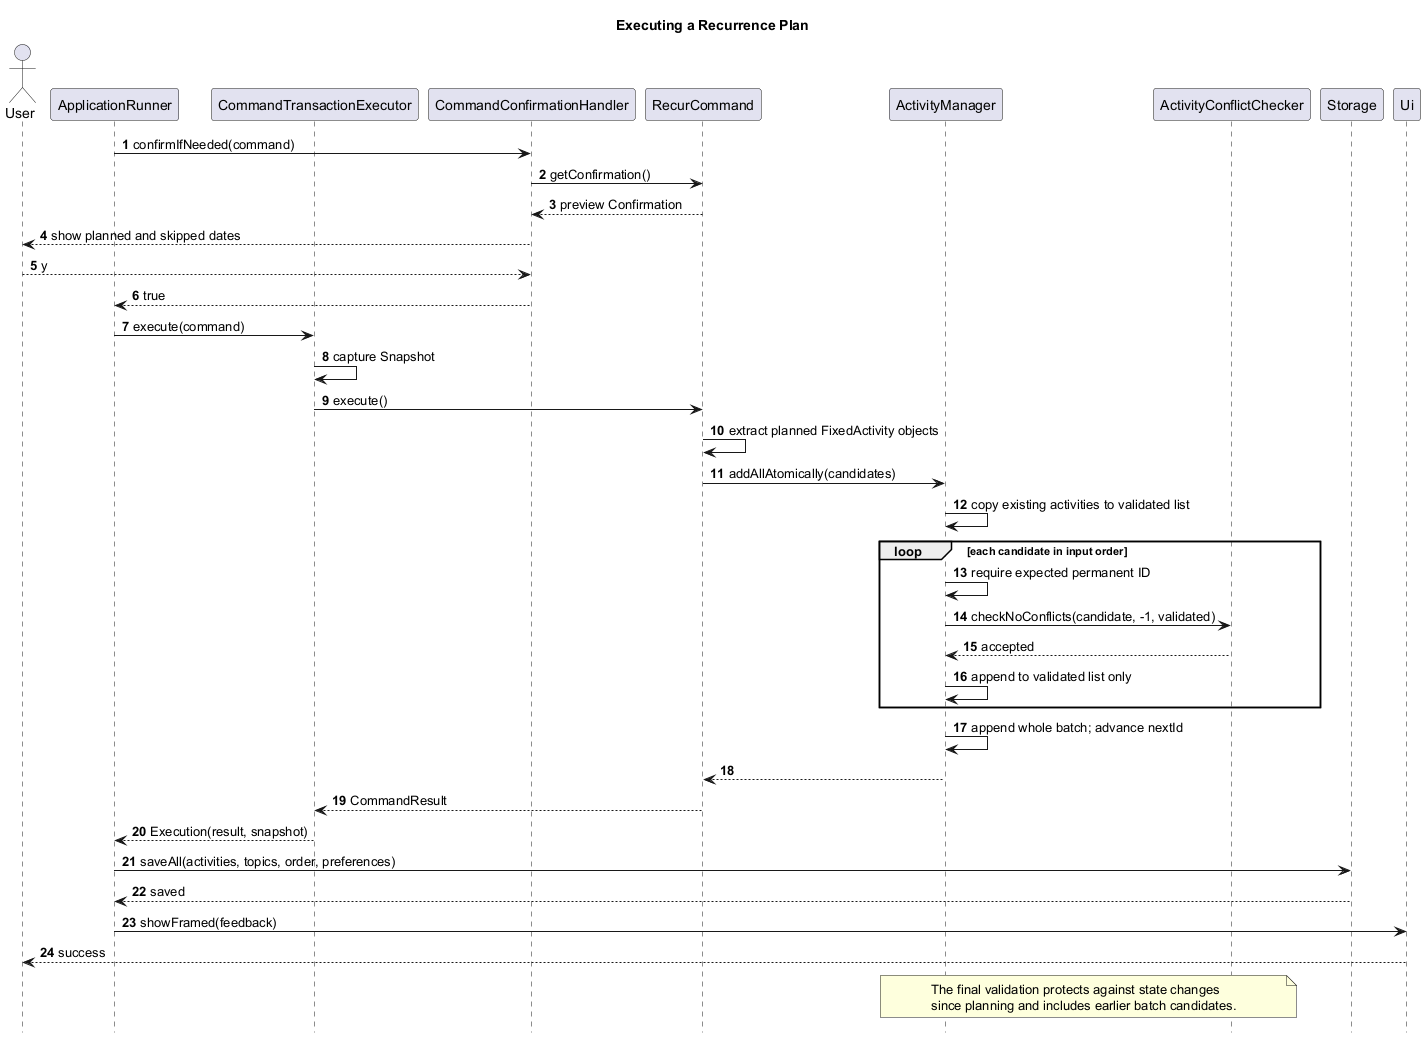

The diagram above was rendered by PlantUML. Its source (embedded in the PNG):
@startuml
title Executing a Recurrence Plan

skinparam shadowing false
hide footbox
autonumber

actor User
participant ApplicationRunner as Runner
participant CommandTransactionExecutor as Transaction
participant CommandConfirmationHandler as Confirmation
participant RecurCommand as Command
participant ActivityManager as Manager
participant ActivityConflictChecker as Checker
participant Storage
participant Ui

Runner -> Confirmation : confirmIfNeeded(command)
Confirmation -> Command : getConfirmation()
Command --> Confirmation : preview Confirmation
Confirmation --> User : show planned and skipped dates
User --> Confirmation : y
Confirmation --> Runner : true
Runner -> Transaction : execute(command)
Transaction -> Transaction : capture Snapshot
Transaction -> Command : execute()
Command -> Command : extract planned FixedActivity objects
Command -> Manager : addAllAtomically(candidates)
Manager -> Manager : copy existing activities to validated list
loop each candidate in input order
  Manager -> Manager : require expected permanent ID
  Manager -> Checker : checkNoConflicts(candidate, -1, validated)
  Checker --> Manager : accepted
  Manager -> Manager : append to validated list only
end
Manager -> Manager : append whole batch; advance nextId
Manager --> Command
Command --> Transaction : CommandResult
Transaction --> Runner : Execution(result, snapshot)
Runner -> Storage : saveAll(activities, topics, order, preferences)
Storage --> Runner : saved
Runner -> Ui : showFramed(feedback)
Ui --> User : success

note over Manager,Checker
  The final validation protects against state changes
  since planning and includes earlier batch candidates.
end note

@enduml